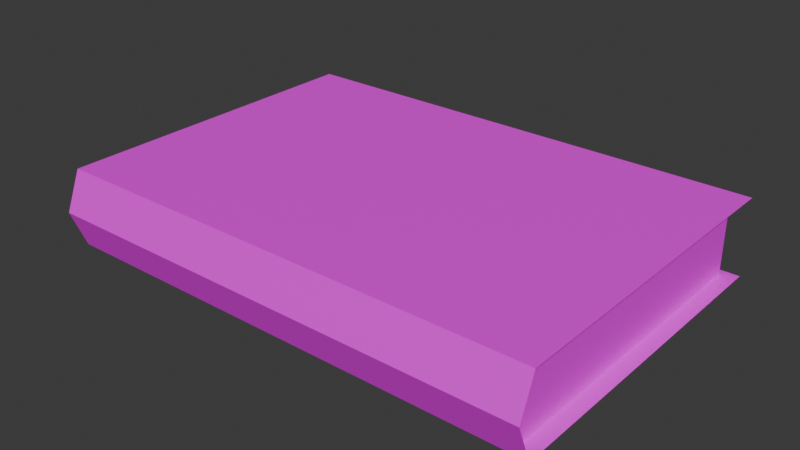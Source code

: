 # Source: BookGreen.blend  (saved by Blender 4.2.66; exported with 4.5.12 LTS)
import bpy
from mathutils import Matrix  # noqa: F401  (used for matrix-valued properties, if any)

bpy.ops.wm.read_factory_settings(use_empty=True)
scene = bpy.context.scene
scene.name = 'Scene'

# ---- collections
col_collection = bpy.data.collections.new('Collection'); scene.collection.children.link(col_collection)

# ---- images (referenced by path relative to the original .blend; pixels are not part of the script)
import os
ASSET_DIR = os.environ.get("B2B_ASSET_DIR", "")  # directory of the original .blend (textures are referenced by path, not embedded)
HERE = os.path.dirname(os.path.abspath(__file__))  # packed textures are extracted next to this script under _unpacked/

def load_image(name, relpath, width, height, colorspace="sRGB"):
    """Load a texture the original file referenced (path relative to the .blend, or extracted next to this script)."""
    p = next((c for c in (os.path.join(HERE, relpath), os.path.join(ASSET_DIR, relpath)) if relpath and os.path.exists(c)), "")
    if p:
        img = bpy.data.images.load(p, check_existing=True)
        img.name = name
    else:  # same state as the original file: an image datablock whose file is absent (Cycles renders it pink)
        img = bpy.data.images.new(name, width, height)
        img.source = "FILE"
        img.filepath = "//" + (relpath or name)
    img.colorspace_settings.name = colorspace
    return img
img_covergreen_png = load_image('CoverGreen.png', 'CoverGreen.png', 1024, 1024, 'sRGB')
img_paper = load_image('Paper', 'Paper.png', 1024, 1024, 'sRGB')

# ---- materials (node trees are filled in below, after node groups)
mat_cover = bpy.data.materials.new('Cover')
mat_paper = bpy.data.materials.new('Paper')

# ---- material node trees
mat_cover.use_nodes = True; mat_cover.node_tree.nodes.clear()
_N = mat_cover.node_tree.nodes; _L = mat_cover.node_tree.links
n0 = _N.new('ShaderNodeBsdfPrincipled'); n0.name = 'Principled BSDF'; n0.location = (10, 300)
n1 = _N.new('ShaderNodeOutputMaterial'); n1.name = 'Material Output'; n1.location = (300, 300)
n2 = _N.new('ShaderNodeTexImage'); n2.name = 'Image Texture'; n2.location = (-280, 275)
n2.image = img_covergreen_png
_L.new(n0.outputs[0], n1.inputs[0])
_L.new(n2.outputs[0], n0.inputs[0])
n1.is_active_output = True
mat_paper.use_nodes = True; mat_paper.node_tree.nodes.clear()
_N = mat_paper.node_tree.nodes; _L = mat_paper.node_tree.links
n0 = _N.new('ShaderNodeBsdfPrincipled'); n0.name = 'Principled BSDF'; n0.location = (10, 300)
n1 = _N.new('ShaderNodeOutputMaterial'); n1.name = 'Material Output'; n1.location = (300, 300)
n2 = _N.new('ShaderNodeTexImage'); n2.name = 'Image Texture'; n2.location = (-280, 275)
n2.image = img_paper
_L.new(n0.outputs[0], n1.inputs[0])
_L.new(n2.outputs[0], n0.inputs[0])
n1.is_active_output = True

# ---- world
world_world = bpy.data.worlds.new('World'); scene.world = world_world
world_world.use_nodes = True; world_world.node_tree.nodes.clear()
_N = world_world.node_tree.nodes; _L = world_world.node_tree.links
n0 = _N.new('ShaderNodeOutputWorld'); n0.name = 'World Output'; n0.location = (300, 300)
n1 = _N.new('ShaderNodeBackground'); n1.name = 'Background'; n1.location = (10, 300)
n1.inputs[0].default_value = (0.05088, 0.05088, 0.05088, 1.0)
_L.new(n1.outputs[0], n0.inputs[0])
n0.is_active_output = True
world_world.color = (0.05088, 0.05088, 0.05088)
world_world.sun_shadow_jitter_overblur = 0.0

# ---- meshes
me_cube_001 = bpy.data.meshes.new('Cube.001')
me_cube_001.from_pydata([(-0.297, -0.2, -0.04639), (-0.297, -0.2, 0.04639), (-0.297, 0.2, -0.04639), (-0.297, 0.2, 0.04639), (0.297, -0.2, -0.04639), (0.297, -0.2, 0.04639), (0.297, 0.2, -0.04639), (0.297, 0.2, 0.04639), (-0.2779, 0.1905, -0.04639), (-0.2779, -0.2, -0.04639), (-0.2779, -0.2, 0.04639), (-0.2779, 0.1905, 0.04639), (0.2779, 0.1905, -0.04639), (0.2779, 0.1905, 0.04639), (0.2779, -0.2, -0.04639), (0.2779, -0.2, 0.04639), (-0.297, -0.2185, 0.0), (0.297, -0.2185, 0.0)], [], [(9, 10, 11, 8), (8, 11, 13, 12), (12, 13, 15, 14), (17, 5, 1, 16), (2, 6, 4, 0), (7, 3, 1, 5), (4, 17, 16, 0), (9, 14, 15, 10)])
me_cube_001.polygons.foreach_set('material_index', [1, 1, 1, 0, 0, 0, 0, 1])
_uv = me_cube_001.uv_layers.new(name='UVMap')
_uv.uv.foreach_set('vector', [1.0, 0.2063, 0.0004514, 0.2063, 0.0004516, 2.213e-05, 1.0, 2.214e-05, 1.0, 1.0, 0.0004518, 1.0, 0.000452, 0.7063, 1.0, 0.7063, 1.0, 0.7063, 0.000452, 0.7063, 0.0004522, 0.5, 1.0, 0.5, 1.0, 0.5, 1.0, 0.5555, 0.0009838, 0.5555, 0.0009838, 0.5, 0.0009838, 1.017e-05, 1.0, 1.017e-05, 1.0, 0.4445, 0.0009838, 0.4445, 1.0, 1.0, 0.0009838, 1.0, 0.0009838, 0.5555, 1.0, 0.5555, 1.0, 0.4445, 1.0, 0.5, 0.0009838, 0.5, 0.0009838, 0.4445, 1.0, 0.2063, 1.0, 0.5, 0.0004522, 0.5, 0.0004514, 0.2063])
me_cube_001.materials.append(mat_cover)
me_cube_001.materials.append(mat_paper)
me_cube_001.update()

# ---- objects
ob_book = bpy.data.objects.new('Book', me_cube_001)

# ---- transforms, parenting, visibility, modifiers, constraints
ob_book.location = (0.0, 0.0, 0.0)

# ---- collection membership
col_collection.objects.link(ob_book)

# ---- scene / render settings (as saved in the file)
scene.frame_start = 1; scene.frame_end = 250; scene.frame_set(1)
scene.render.engine = 'BLENDER_EEVEE_NEXT'
bpy.context.view_layer.update()

# ---- added for rendering (the .blend has no active camera and no usable light): camera, sun
cam_auto = bpy.data.cameras.new('AutoCamera')
cam_auto.lens = 50.0
cam_auto.sensor_width = 36.0
cam_auto.clip_end = 1000.0
ob_auto_camera = bpy.data.objects.new('AutoCamera', cam_auto)
scene.collection.objects.link(ob_auto_camera)
ob_auto_camera.location = (0.6777, -0.822513, 0.54216)
ob_auto_camera.rotation_euler = (1.09748, -7.21219e-08, 0.694738)
scene.camera = ob_auto_camera
light_auto_sun = bpy.data.lights.new('AutoSun', 'SUN')
light_auto_sun.energy = 3.0
light_auto_sun.angle = 0.0523599
ob_auto_sun = bpy.data.objects.new('AutoSun', light_auto_sun)
scene.collection.objects.link(ob_auto_sun)
ob_auto_sun.rotation_euler = (0.872665, 0.174533, 0.523599)
bpy.context.view_layer.update()
